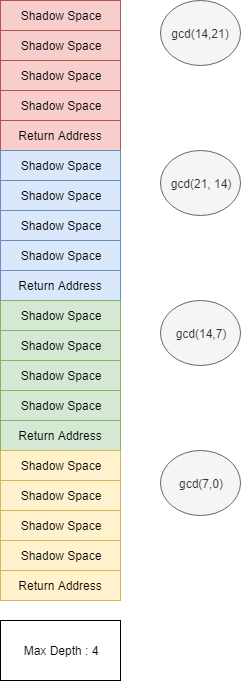

The diagram above was exported from draw.io. Its source (the exported page's mxGraphModel, read from the mxfile embedded in the PNG):
<mxGraphModel dx="1408" dy="808" grid="1" gridSize="10" guides="1" tooltips="1" connect="1" arrows="1" fold="1" page="1" pageScale="1" pageWidth="827" pageHeight="1169" math="0" shadow="0">
  <root>
    <mxCell id="0" />
    <mxCell id="1" parent="0" />
    <mxCell id="3uzIa1UG2xN0nnWcwANs-1" value="&lt;font color=&quot;#000000&quot;&gt;Shadow Space&lt;/font&gt;" style="rounded=0;whiteSpace=wrap;html=1;fillColor=#f8cecc;strokeColor=#b85450;" vertex="1" parent="1">
      <mxGeometry x="120" y="50" width="120" height="30" as="geometry" />
    </mxCell>
    <mxCell id="3uzIa1UG2xN0nnWcwANs-3" value="&lt;span style=&quot;color: rgb(0 , 0 , 0) ; white-space: normal&quot;&gt;Shadow Space&lt;/span&gt;" style="rounded=0;whiteSpace=wrap;html=1;fillColor=#f8cecc;strokeColor=#b85450;" vertex="1" parent="1">
      <mxGeometry x="120" y="80" width="120" height="30" as="geometry" />
    </mxCell>
    <mxCell id="3uzIa1UG2xN0nnWcwANs-4" value="&lt;span style=&quot;color: rgb(0 , 0 , 0) ; white-space: normal&quot;&gt;Shadow Space&lt;/span&gt;" style="rounded=0;whiteSpace=wrap;html=1;fillColor=#f8cecc;strokeColor=#b85450;" vertex="1" parent="1">
      <mxGeometry x="120" y="110" width="120" height="30" as="geometry" />
    </mxCell>
    <mxCell id="3uzIa1UG2xN0nnWcwANs-5" value="&lt;span style=&quot;color: rgb(0 , 0 , 0) ; white-space: normal&quot;&gt;Shadow Space&lt;/span&gt;" style="rounded=0;whiteSpace=wrap;html=1;fillColor=#f8cecc;strokeColor=#b85450;" vertex="1" parent="1">
      <mxGeometry x="120" y="140" width="120" height="30" as="geometry" />
    </mxCell>
    <mxCell id="3uzIa1UG2xN0nnWcwANs-6" value="&lt;span style=&quot;color: rgb(0 , 0 , 0) ; white-space: normal&quot;&gt;Return Address&lt;/span&gt;" style="rounded=0;whiteSpace=wrap;html=1;fillColor=#f8cecc;strokeColor=#b85450;" vertex="1" parent="1">
      <mxGeometry x="120" y="170" width="120" height="30" as="geometry" />
    </mxCell>
    <mxCell id="3uzIa1UG2xN0nnWcwANs-7" value="&lt;span style=&quot;color: rgb(0 , 0 , 0) ; white-space: normal&quot;&gt;Shadow Space&lt;/span&gt;" style="rounded=0;whiteSpace=wrap;html=1;fillColor=#dae8fc;strokeColor=#6c8ebf;" vertex="1" parent="1">
      <mxGeometry x="120" y="200" width="120" height="30" as="geometry" />
    </mxCell>
    <mxCell id="3uzIa1UG2xN0nnWcwANs-8" value="&lt;span style=&quot;color: rgb(0 , 0 , 0) ; white-space: normal&quot;&gt;Shadow Space&lt;/span&gt;" style="rounded=0;whiteSpace=wrap;html=1;fillColor=#dae8fc;strokeColor=#6c8ebf;" vertex="1" parent="1">
      <mxGeometry x="120" y="230" width="120" height="30" as="geometry" />
    </mxCell>
    <mxCell id="3uzIa1UG2xN0nnWcwANs-9" value="&lt;span style=&quot;color: rgb(0 , 0 , 0) ; white-space: normal&quot;&gt;Shadow Space&lt;/span&gt;" style="rounded=0;whiteSpace=wrap;html=1;fillColor=#dae8fc;strokeColor=#6c8ebf;" vertex="1" parent="1">
      <mxGeometry x="120" y="260" width="120" height="30" as="geometry" />
    </mxCell>
    <mxCell id="3uzIa1UG2xN0nnWcwANs-10" value="&lt;span style=&quot;color: rgb(0 , 0 , 0) ; white-space: normal&quot;&gt;Shadow Space&lt;/span&gt;" style="rounded=0;whiteSpace=wrap;html=1;fillColor=#dae8fc;strokeColor=#6c8ebf;" vertex="1" parent="1">
      <mxGeometry x="120" y="290" width="120" height="30" as="geometry" />
    </mxCell>
    <mxCell id="3uzIa1UG2xN0nnWcwANs-11" value="&lt;span style=&quot;color: rgb(0 , 0 , 0) ; white-space: normal&quot;&gt;Return Address&lt;/span&gt;" style="rounded=0;whiteSpace=wrap;html=1;fillColor=#dae8fc;strokeColor=#6c8ebf;" vertex="1" parent="1">
      <mxGeometry x="120" y="320" width="120" height="30" as="geometry" />
    </mxCell>
    <mxCell id="3uzIa1UG2xN0nnWcwANs-12" value="&lt;span style=&quot;color: rgb(0 , 0 , 0) ; white-space: normal&quot;&gt;Shadow Space&lt;/span&gt;" style="rounded=0;whiteSpace=wrap;html=1;fillColor=#d5e8d4;strokeColor=#82b366;" vertex="1" parent="1">
      <mxGeometry x="120" y="350" width="120" height="30" as="geometry" />
    </mxCell>
    <mxCell id="3uzIa1UG2xN0nnWcwANs-13" value="&lt;span style=&quot;color: rgb(0 , 0 , 0) ; white-space: normal&quot;&gt;Shadow Space&lt;/span&gt;" style="rounded=0;whiteSpace=wrap;html=1;fillColor=#d5e8d4;strokeColor=#82b366;" vertex="1" parent="1">
      <mxGeometry x="120" y="380" width="120" height="30" as="geometry" />
    </mxCell>
    <mxCell id="3uzIa1UG2xN0nnWcwANs-14" value="&lt;span style=&quot;color: rgb(0 , 0 , 0) ; white-space: normal&quot;&gt;Shadow Space&lt;/span&gt;" style="rounded=0;whiteSpace=wrap;html=1;fillColor=#d5e8d4;strokeColor=#82b366;" vertex="1" parent="1">
      <mxGeometry x="120" y="410" width="120" height="30" as="geometry" />
    </mxCell>
    <mxCell id="3uzIa1UG2xN0nnWcwANs-15" value="&lt;span style=&quot;color: rgb(0 , 0 , 0) ; white-space: normal&quot;&gt;Shadow Space&lt;/span&gt;" style="rounded=0;whiteSpace=wrap;html=1;fillColor=#d5e8d4;strokeColor=#82b366;" vertex="1" parent="1">
      <mxGeometry x="120" y="440" width="120" height="30" as="geometry" />
    </mxCell>
    <mxCell id="3uzIa1UG2xN0nnWcwANs-16" value="&lt;span style=&quot;color: rgb(0 , 0 , 0) ; white-space: normal&quot;&gt;Return Address&lt;/span&gt;" style="rounded=0;whiteSpace=wrap;html=1;fillColor=#d5e8d4;strokeColor=#82b366;" vertex="1" parent="1">
      <mxGeometry x="120" y="470" width="120" height="30" as="geometry" />
    </mxCell>
    <mxCell id="3uzIa1UG2xN0nnWcwANs-17" value="&lt;span style=&quot;color: rgb(0 , 0 , 0) ; white-space: normal&quot;&gt;Shadow Space&lt;/span&gt;" style="rounded=0;whiteSpace=wrap;html=1;fillColor=#fff2cc;strokeColor=#d6b656;" vertex="1" parent="1">
      <mxGeometry x="120" y="500" width="120" height="30" as="geometry" />
    </mxCell>
    <mxCell id="3uzIa1UG2xN0nnWcwANs-18" value="&lt;span style=&quot;color: rgb(0 , 0 , 0) ; white-space: normal&quot;&gt;Shadow Space&lt;/span&gt;" style="rounded=0;whiteSpace=wrap;html=1;fillColor=#fff2cc;strokeColor=#d6b656;" vertex="1" parent="1">
      <mxGeometry x="120" y="530" width="120" height="30" as="geometry" />
    </mxCell>
    <mxCell id="3uzIa1UG2xN0nnWcwANs-19" value="&lt;span style=&quot;color: rgb(0 , 0 , 0) ; white-space: normal&quot;&gt;Shadow Space&lt;/span&gt;" style="rounded=0;whiteSpace=wrap;html=1;fillColor=#fff2cc;strokeColor=#d6b656;" vertex="1" parent="1">
      <mxGeometry x="120" y="560" width="120" height="30" as="geometry" />
    </mxCell>
    <mxCell id="3uzIa1UG2xN0nnWcwANs-20" value="&lt;span style=&quot;color: rgb(0 , 0 , 0) ; white-space: normal&quot;&gt;Shadow Space&lt;/span&gt;" style="rounded=0;whiteSpace=wrap;html=1;fillColor=#fff2cc;strokeColor=#d6b656;" vertex="1" parent="1">
      <mxGeometry x="120" y="590" width="120" height="30" as="geometry" />
    </mxCell>
    <mxCell id="3uzIa1UG2xN0nnWcwANs-21" value="&lt;font color=&quot;#000000&quot;&gt;Return Address&lt;/font&gt;" style="rounded=0;whiteSpace=wrap;html=1;fillColor=#fff2cc;strokeColor=#d6b656;" vertex="1" parent="1">
      <mxGeometry x="120" y="620" width="120" height="30" as="geometry" />
    </mxCell>
    <mxCell id="3uzIa1UG2xN0nnWcwANs-22" value="gcd(14,21)" style="ellipse;whiteSpace=wrap;html=1;fillColor=#f5f5f5;strokeColor=#666666;fontColor=#333333;" vertex="1" parent="1">
      <mxGeometry x="280" y="50" width="80" height="65" as="geometry" />
    </mxCell>
    <mxCell id="3uzIa1UG2xN0nnWcwANs-23" value="gcd(21, 14)" style="ellipse;whiteSpace=wrap;html=1;fillColor=#f5f5f5;strokeColor=#666666;fontColor=#333333;" vertex="1" parent="1">
      <mxGeometry x="280" y="200" width="80" height="65" as="geometry" />
    </mxCell>
    <mxCell id="3uzIa1UG2xN0nnWcwANs-24" value="gcd(14,7)" style="ellipse;whiteSpace=wrap;html=1;fillColor=#f5f5f5;strokeColor=#666666;fontColor=#333333;" vertex="1" parent="1">
      <mxGeometry x="280" y="350" width="80" height="65" as="geometry" />
    </mxCell>
    <mxCell id="3uzIa1UG2xN0nnWcwANs-25" value="gcd(7,0)" style="ellipse;whiteSpace=wrap;html=1;fillColor=#f5f5f5;strokeColor=#666666;fontColor=#333333;" vertex="1" parent="1">
      <mxGeometry x="280" y="500" width="80" height="65" as="geometry" />
    </mxCell>
    <mxCell id="3uzIa1UG2xN0nnWcwANs-26" value="Max Depth : 4" style="rounded=0;whiteSpace=wrap;html=1;" vertex="1" parent="1">
      <mxGeometry x="120" y="670" width="120" height="60" as="geometry" />
    </mxCell>
  </root>
</mxGraphModel>